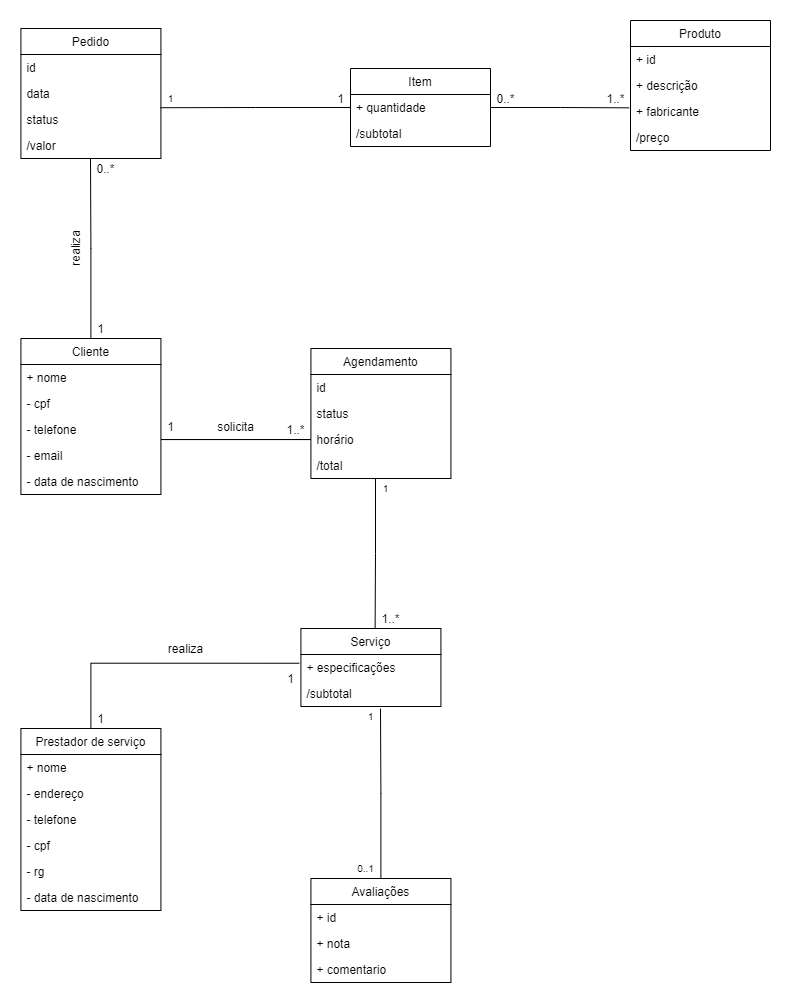

The diagram above was exported from draw.io. Its source (the exported page's mxGraphModel, read from the mxfile embedded in the PNG):
<mxGraphModel dx="1381" dy="764" grid="1" gridSize="10" guides="1" tooltips="1" connect="1" arrows="1" fold="1" page="1" pageScale="1" pageWidth="827" pageHeight="1169" math="0" shadow="0">
  <root>
    <mxCell id="0" />
    <mxCell id="1" parent="0" />
    <mxCell id="EgdVx3-38uhjONvqn9JU-72" style="edgeStyle=orthogonalEdgeStyle;rounded=0;jumpSize=6;orthogonalLoop=1;jettySize=auto;html=1;startArrow=none;startFill=0;endArrow=none;endFill=0;startSize=12;targetPerimeterSpacing=0;strokeWidth=1;" edge="1" parent="1" source="EgdVx3-38uhjONvqn9JU-1">
      <mxGeometry relative="1" as="geometry">
        <mxPoint x="100" y="280" as="targetPoint" />
      </mxGeometry>
    </mxCell>
    <mxCell id="EgdVx3-38uhjONvqn9JU-1" value="Cliente" style="swimlane;fontStyle=0;childLayout=stackLayout;horizontal=1;startSize=26;horizontalStack=0;resizeParent=1;resizeParentMax=0;resizeLast=0;collapsible=1;marginBottom=0;" vertex="1" parent="1">
      <mxGeometry x="30.419999999999987" y="460" width="140" height="156" as="geometry" />
    </mxCell>
    <mxCell id="EgdVx3-38uhjONvqn9JU-117" value="+ nome" style="text;strokeColor=none;fillColor=none;align=left;verticalAlign=top;spacingLeft=4;spacingRight=4;overflow=hidden;rotatable=0;points=[[0,0.5],[1,0.5]];portConstraint=eastwest;" vertex="1" parent="EgdVx3-38uhjONvqn9JU-1">
      <mxGeometry y="26" width="140" height="26" as="geometry" />
    </mxCell>
    <mxCell id="EgdVx3-38uhjONvqn9JU-2" value="- cpf" style="text;strokeColor=none;fillColor=none;align=left;verticalAlign=top;spacingLeft=4;spacingRight=4;overflow=hidden;rotatable=0;points=[[0,0.5],[1,0.5]];portConstraint=eastwest;" vertex="1" parent="EgdVx3-38uhjONvqn9JU-1">
      <mxGeometry y="52" width="140" height="26" as="geometry" />
    </mxCell>
    <mxCell id="EgdVx3-38uhjONvqn9JU-13" value="- telefone" style="text;strokeColor=none;fillColor=none;align=left;verticalAlign=top;spacingLeft=4;spacingRight=4;overflow=hidden;rotatable=0;points=[[0,0.5],[1,0.5]];portConstraint=eastwest;" vertex="1" parent="EgdVx3-38uhjONvqn9JU-1">
      <mxGeometry y="78" width="140" height="26" as="geometry" />
    </mxCell>
    <mxCell id="EgdVx3-38uhjONvqn9JU-4" value="- email" style="text;strokeColor=none;fillColor=none;align=left;verticalAlign=top;spacingLeft=4;spacingRight=4;overflow=hidden;rotatable=0;points=[[0,0.5],[1,0.5]];portConstraint=eastwest;" vertex="1" parent="EgdVx3-38uhjONvqn9JU-1">
      <mxGeometry y="104" width="140" height="26" as="geometry" />
    </mxCell>
    <mxCell id="EgdVx3-38uhjONvqn9JU-22" value="- data de nascimento" style="text;strokeColor=none;fillColor=none;align=left;verticalAlign=top;spacingLeft=4;spacingRight=4;overflow=hidden;rotatable=0;points=[[0,0.5],[1,0.5]];portConstraint=eastwest;fontSize=12;" vertex="1" parent="EgdVx3-38uhjONvqn9JU-1">
      <mxGeometry y="130" width="140" height="26" as="geometry" />
    </mxCell>
    <mxCell id="EgdVx3-38uhjONvqn9JU-42" style="edgeStyle=orthogonalEdgeStyle;rounded=0;jumpSize=6;orthogonalLoop=1;jettySize=auto;html=1;entryX=-0.012;entryY=0.336;entryDx=0;entryDy=0;entryPerimeter=0;startArrow=none;startFill=0;endArrow=none;endFill=0;startSize=12;targetPerimeterSpacing=0;strokeWidth=1;" edge="1" parent="1" source="EgdVx3-38uhjONvqn9JU-9" target="EgdVx3-38uhjONvqn9JU-19">
      <mxGeometry relative="1" as="geometry" />
    </mxCell>
    <mxCell id="EgdVx3-38uhjONvqn9JU-9" value="Prestador de serviço" style="swimlane;fontStyle=0;childLayout=stackLayout;horizontal=1;startSize=26;horizontalStack=0;resizeParent=1;resizeParentMax=0;resizeLast=0;collapsible=1;marginBottom=0;" vertex="1" parent="1">
      <mxGeometry x="30.419999999999987" y="850" width="140" height="182" as="geometry" />
    </mxCell>
    <mxCell id="EgdVx3-38uhjONvqn9JU-10" value="+ nome" style="text;strokeColor=none;fillColor=none;align=left;verticalAlign=top;spacingLeft=4;spacingRight=4;overflow=hidden;rotatable=0;points=[[0,0.5],[1,0.5]];portConstraint=eastwest;" vertex="1" parent="EgdVx3-38uhjONvqn9JU-9">
      <mxGeometry y="26" width="140" height="26" as="geometry" />
    </mxCell>
    <mxCell id="EgdVx3-38uhjONvqn9JU-11" value="- endereço" style="text;strokeColor=none;fillColor=none;align=left;verticalAlign=top;spacingLeft=4;spacingRight=4;overflow=hidden;rotatable=0;points=[[0,0.5],[1,0.5]];portConstraint=eastwest;" vertex="1" parent="EgdVx3-38uhjONvqn9JU-9">
      <mxGeometry y="52" width="140" height="26" as="geometry" />
    </mxCell>
    <mxCell id="EgdVx3-38uhjONvqn9JU-12" value="- telefone" style="text;strokeColor=none;fillColor=none;align=left;verticalAlign=top;spacingLeft=4;spacingRight=4;overflow=hidden;rotatable=0;points=[[0,0.5],[1,0.5]];portConstraint=eastwest;" vertex="1" parent="EgdVx3-38uhjONvqn9JU-9">
      <mxGeometry y="78" width="140" height="26" as="geometry" />
    </mxCell>
    <mxCell id="EgdVx3-38uhjONvqn9JU-103" value="- cpf" style="text;strokeColor=none;fillColor=none;align=left;verticalAlign=top;spacingLeft=4;spacingRight=4;overflow=hidden;rotatable=0;points=[[0,0.5],[1,0.5]];portConstraint=eastwest;" vertex="1" parent="EgdVx3-38uhjONvqn9JU-9">
      <mxGeometry y="104" width="140" height="26" as="geometry" />
    </mxCell>
    <mxCell id="EgdVx3-38uhjONvqn9JU-94" value="- rg" style="text;strokeColor=none;fillColor=none;align=left;verticalAlign=top;spacingLeft=4;spacingRight=4;overflow=hidden;rotatable=0;points=[[0,0.5],[1,0.5]];portConstraint=eastwest;fontSize=12;" vertex="1" parent="EgdVx3-38uhjONvqn9JU-9">
      <mxGeometry y="130" width="140" height="26" as="geometry" />
    </mxCell>
    <mxCell id="EgdVx3-38uhjONvqn9JU-113" value="- data de nascimento" style="text;strokeColor=none;fillColor=none;align=left;verticalAlign=top;spacingLeft=4;spacingRight=4;overflow=hidden;rotatable=0;points=[[0,0.5],[1,0.5]];portConstraint=eastwest;fontSize=12;" vertex="1" parent="EgdVx3-38uhjONvqn9JU-9">
      <mxGeometry y="156" width="140" height="26" as="geometry" />
    </mxCell>
    <mxCell id="EgdVx3-38uhjONvqn9JU-18" value="Serviço" style="swimlane;fontStyle=0;childLayout=stackLayout;horizontal=1;startSize=26;horizontalStack=0;resizeParent=1;resizeParentMax=0;resizeLast=0;collapsible=1;marginBottom=0;" vertex="1" parent="1">
      <mxGeometry x="310.41999999999996" y="750" width="140" height="78" as="geometry" />
    </mxCell>
    <mxCell id="EgdVx3-38uhjONvqn9JU-19" value="+ especificações" style="text;strokeColor=none;fillColor=none;align=left;verticalAlign=top;spacingLeft=4;spacingRight=4;overflow=hidden;rotatable=0;points=[[0,0.5],[1,0.5]];portConstraint=eastwest;" vertex="1" parent="EgdVx3-38uhjONvqn9JU-18">
      <mxGeometry y="26" width="140" height="26" as="geometry" />
    </mxCell>
    <mxCell id="EgdVx3-38uhjONvqn9JU-21" value="/subtotal" style="text;strokeColor=none;fillColor=none;align=left;verticalAlign=top;spacingLeft=4;spacingRight=4;overflow=hidden;rotatable=0;points=[[0,0.5],[1,0.5]];portConstraint=eastwest;" vertex="1" parent="EgdVx3-38uhjONvqn9JU-18">
      <mxGeometry y="52" width="140" height="26" as="geometry" />
    </mxCell>
    <mxCell id="EgdVx3-38uhjONvqn9JU-24" value="Agendamento" style="swimlane;fontStyle=0;childLayout=stackLayout;horizontal=1;startSize=26;horizontalStack=0;resizeParent=1;resizeParentMax=0;resizeLast=0;collapsible=1;marginBottom=0;" vertex="1" parent="1">
      <mxGeometry x="320.41999999999996" y="470" width="140" height="130" as="geometry" />
    </mxCell>
    <mxCell id="EgdVx3-38uhjONvqn9JU-116" value="id" style="text;strokeColor=none;fillColor=none;align=left;verticalAlign=top;spacingLeft=4;spacingRight=4;overflow=hidden;rotatable=0;points=[[0,0.5],[1,0.5]];portConstraint=eastwest;" vertex="1" parent="EgdVx3-38uhjONvqn9JU-24">
      <mxGeometry y="26" width="140" height="26" as="geometry" />
    </mxCell>
    <mxCell id="EgdVx3-38uhjONvqn9JU-25" value="status" style="text;strokeColor=none;fillColor=none;align=left;verticalAlign=top;spacingLeft=4;spacingRight=4;overflow=hidden;rotatable=0;points=[[0,0.5],[1,0.5]];portConstraint=eastwest;" vertex="1" parent="EgdVx3-38uhjONvqn9JU-24">
      <mxGeometry y="52" width="140" height="26" as="geometry" />
    </mxCell>
    <mxCell id="EgdVx3-38uhjONvqn9JU-26" value="horário" style="text;strokeColor=none;fillColor=none;align=left;verticalAlign=top;spacingLeft=4;spacingRight=4;overflow=hidden;rotatable=0;points=[[0,0.5],[1,0.5]];portConstraint=eastwest;" vertex="1" parent="EgdVx3-38uhjONvqn9JU-24">
      <mxGeometry y="78" width="140" height="26" as="geometry" />
    </mxCell>
    <mxCell id="EgdVx3-38uhjONvqn9JU-27" value="/total" style="text;strokeColor=none;fillColor=none;align=left;verticalAlign=top;spacingLeft=4;spacingRight=4;overflow=hidden;rotatable=0;points=[[0,0.5],[1,0.5]];portConstraint=eastwest;" vertex="1" parent="EgdVx3-38uhjONvqn9JU-24">
      <mxGeometry y="104" width="140" height="26" as="geometry" />
    </mxCell>
    <mxCell id="EgdVx3-38uhjONvqn9JU-29" style="edgeStyle=orthogonalEdgeStyle;rounded=0;orthogonalLoop=1;jettySize=auto;html=1;entryX=1.013;entryY=0.893;entryDx=0;entryDy=0;entryPerimeter=0;endArrow=none;endFill=0;" edge="1" parent="1" source="EgdVx3-38uhjONvqn9JU-26" target="EgdVx3-38uhjONvqn9JU-13">
      <mxGeometry relative="1" as="geometry" />
    </mxCell>
    <mxCell id="EgdVx3-38uhjONvqn9JU-30" style="edgeStyle=orthogonalEdgeStyle;rounded=0;orthogonalLoop=1;jettySize=auto;html=1;entryX=1.001;entryY=0.886;entryDx=0;entryDy=0;entryPerimeter=0;endArrow=none;endFill=0;" edge="1" parent="1" source="EgdVx3-38uhjONvqn9JU-26" target="EgdVx3-38uhjONvqn9JU-13">
      <mxGeometry relative="1" as="geometry" />
    </mxCell>
    <mxCell id="EgdVx3-38uhjONvqn9JU-31" value="solicita" style="text;html=1;align=center;verticalAlign=middle;resizable=0;points=[];autosize=1;strokeColor=none;" vertex="1" parent="1">
      <mxGeometry x="219.99999999999997" y="538" width="50" height="20" as="geometry" />
    </mxCell>
    <mxCell id="EgdVx3-38uhjONvqn9JU-36" value="1" style="text;html=1;align=center;verticalAlign=middle;resizable=0;points=[];autosize=1;strokeColor=none;" vertex="1" parent="1">
      <mxGeometry x="169.99999999999997" y="538" width="20" height="20" as="geometry" />
    </mxCell>
    <mxCell id="EgdVx3-38uhjONvqn9JU-37" value="1..*" style="text;html=1;align=center;verticalAlign=middle;resizable=0;points=[];autosize=1;strokeColor=none;" vertex="1" parent="1">
      <mxGeometry x="290.41999999999996" y="541" width="30" height="20" as="geometry" />
    </mxCell>
    <mxCell id="EgdVx3-38uhjONvqn9JU-40" style="edgeStyle=orthogonalEdgeStyle;rounded=0;orthogonalLoop=1;jettySize=auto;html=1;entryX=0.53;entryY=-0.002;entryDx=0;entryDy=0;entryPerimeter=0;endArrow=none;endFill=0;startArrow=none;startFill=0;jumpSize=6;targetPerimeterSpacing=0;strokeWidth=1;startSize=20;" edge="1" parent="1" target="EgdVx3-38uhjONvqn9JU-18">
      <mxGeometry relative="1" as="geometry">
        <mxPoint x="385" y="600" as="sourcePoint" />
      </mxGeometry>
    </mxCell>
    <mxCell id="EgdVx3-38uhjONvqn9JU-41" value="1..*" style="text;html=1;align=center;verticalAlign=middle;resizable=0;points=[];autosize=1;strokeColor=none;" vertex="1" parent="1">
      <mxGeometry x="385.41999999999996" y="730" width="30" height="20" as="geometry" />
    </mxCell>
    <mxCell id="EgdVx3-38uhjONvqn9JU-43" value="realiza" style="text;html=1;align=center;verticalAlign=middle;resizable=0;points=[];autosize=1;strokeColor=none;" vertex="1" parent="1">
      <mxGeometry x="169.99999999999994" y="760" width="50" height="20" as="geometry" />
    </mxCell>
    <mxCell id="EgdVx3-38uhjONvqn9JU-45" value="1" style="text;html=1;align=center;verticalAlign=middle;resizable=0;points=[];autosize=1;strokeColor=none;" vertex="1" parent="1">
      <mxGeometry x="100.41999999999996" y="830" width="20" height="20" as="geometry" />
    </mxCell>
    <mxCell id="EgdVx3-38uhjONvqn9JU-46" value="1" style="text;html=1;align=center;verticalAlign=middle;resizable=0;points=[];autosize=1;strokeColor=none;" vertex="1" parent="1">
      <mxGeometry x="290.41999999999996" y="790" width="20" height="20" as="geometry" />
    </mxCell>
    <mxCell id="EgdVx3-38uhjONvqn9JU-56" value="Pedido" style="swimlane;fontStyle=0;childLayout=stackLayout;horizontal=1;startSize=26;horizontalStack=0;resizeParent=1;resizeParentMax=0;resizeLast=0;collapsible=1;marginBottom=0;" vertex="1" parent="1">
      <mxGeometry x="30.419999999999987" y="150" width="140" height="130" as="geometry" />
    </mxCell>
    <mxCell id="EgdVx3-38uhjONvqn9JU-119" value="id" style="text;strokeColor=none;fillColor=none;align=left;verticalAlign=top;spacingLeft=4;spacingRight=4;overflow=hidden;rotatable=0;points=[[0,0.5],[1,0.5]];portConstraint=eastwest;" vertex="1" parent="EgdVx3-38uhjONvqn9JU-56">
      <mxGeometry y="26" width="140" height="26" as="geometry" />
    </mxCell>
    <mxCell id="EgdVx3-38uhjONvqn9JU-57" value="data" style="text;strokeColor=none;fillColor=none;align=left;verticalAlign=top;spacingLeft=4;spacingRight=4;overflow=hidden;rotatable=0;points=[[0,0.5],[1,0.5]];portConstraint=eastwest;" vertex="1" parent="EgdVx3-38uhjONvqn9JU-56">
      <mxGeometry y="52" width="140" height="26" as="geometry" />
    </mxCell>
    <mxCell id="EgdVx3-38uhjONvqn9JU-58" value="status" style="text;strokeColor=none;fillColor=none;align=left;verticalAlign=top;spacingLeft=4;spacingRight=4;overflow=hidden;rotatable=0;points=[[0,0.5],[1,0.5]];portConstraint=eastwest;" vertex="1" parent="EgdVx3-38uhjONvqn9JU-56">
      <mxGeometry y="78" width="140" height="26" as="geometry" />
    </mxCell>
    <mxCell id="EgdVx3-38uhjONvqn9JU-59" value="/valor" style="text;strokeColor=none;fillColor=none;align=left;verticalAlign=top;spacingLeft=4;spacingRight=4;overflow=hidden;rotatable=0;points=[[0,0.5],[1,0.5]];portConstraint=eastwest;" vertex="1" parent="EgdVx3-38uhjONvqn9JU-56">
      <mxGeometry y="104" width="140" height="26" as="geometry" />
    </mxCell>
    <mxCell id="EgdVx3-38uhjONvqn9JU-64" value="Item" style="swimlane;fontStyle=0;childLayout=stackLayout;horizontal=1;startSize=26;horizontalStack=0;resizeParent=1;resizeParentMax=0;resizeLast=0;collapsible=1;marginBottom=0;" vertex="1" parent="1">
      <mxGeometry x="359.99999999999994" y="190" width="140" height="78" as="geometry" />
    </mxCell>
    <mxCell id="EgdVx3-38uhjONvqn9JU-65" value="+ quantidade" style="text;strokeColor=none;fillColor=none;align=left;verticalAlign=top;spacingLeft=4;spacingRight=4;overflow=hidden;rotatable=0;points=[[0,0.5],[1,0.5]];portConstraint=eastwest;" vertex="1" parent="EgdVx3-38uhjONvqn9JU-64">
      <mxGeometry y="26" width="140" height="26" as="geometry" />
    </mxCell>
    <mxCell id="EgdVx3-38uhjONvqn9JU-70" value="/subtotal" style="text;strokeColor=none;fillColor=none;align=left;verticalAlign=top;spacingLeft=4;spacingRight=4;overflow=hidden;rotatable=0;points=[[0,0.5],[1,0.5]];portConstraint=eastwest;" vertex="1" parent="EgdVx3-38uhjONvqn9JU-64">
      <mxGeometry y="52" width="140" height="26" as="geometry" />
    </mxCell>
    <mxCell id="EgdVx3-38uhjONvqn9JU-76" value="1" style="text;html=1;align=center;verticalAlign=middle;resizable=0;points=[];autosize=1;strokeColor=none;" vertex="1" parent="1">
      <mxGeometry x="340" y="210" width="20" height="20" as="geometry" />
    </mxCell>
    <mxCell id="EgdVx3-38uhjONvqn9JU-77" value="0..*" style="text;html=1;align=center;verticalAlign=middle;resizable=0;points=[];autosize=1;strokeColor=none;" vertex="1" parent="1">
      <mxGeometry x="100.41999999999999" y="280" width="30" height="20" as="geometry" />
    </mxCell>
    <mxCell id="EgdVx3-38uhjONvqn9JU-78" value="1" style="text;html=1;align=center;verticalAlign=middle;resizable=0;points=[];autosize=1;strokeColor=none;" vertex="1" parent="1">
      <mxGeometry x="100.41999999999999" y="440" width="20" height="20" as="geometry" />
    </mxCell>
    <mxCell id="EgdVx3-38uhjONvqn9JU-79" value="realiza" style="text;html=1;align=center;verticalAlign=middle;resizable=0;points=[];autosize=1;strokeColor=none;rotation=-90;" vertex="1" parent="1">
      <mxGeometry x="60.420000000000016" y="360" width="50" height="20" as="geometry" />
    </mxCell>
    <mxCell id="EgdVx3-38uhjONvqn9JU-81" value="Produto" style="swimlane;fontStyle=0;childLayout=stackLayout;horizontal=1;startSize=26;horizontalStack=0;resizeParent=1;resizeParentMax=0;resizeLast=0;collapsible=1;marginBottom=0;" vertex="1" parent="1">
      <mxGeometry x="640" y="142" width="140" height="130" as="geometry" />
    </mxCell>
    <mxCell id="EgdVx3-38uhjONvqn9JU-87" value="+ id" style="text;strokeColor=none;fillColor=none;align=left;verticalAlign=top;spacingLeft=4;spacingRight=4;overflow=hidden;rotatable=0;points=[[0,0.5],[1,0.5]];portConstraint=eastwest;" vertex="1" parent="EgdVx3-38uhjONvqn9JU-81">
      <mxGeometry y="26" width="140" height="26" as="geometry" />
    </mxCell>
    <mxCell id="EgdVx3-38uhjONvqn9JU-82" value="+ descrição" style="text;strokeColor=none;fillColor=none;align=left;verticalAlign=top;spacingLeft=4;spacingRight=4;overflow=hidden;rotatable=0;points=[[0,0.5],[1,0.5]];portConstraint=eastwest;" vertex="1" parent="EgdVx3-38uhjONvqn9JU-81">
      <mxGeometry y="52" width="140" height="26" as="geometry" />
    </mxCell>
    <mxCell id="EgdVx3-38uhjONvqn9JU-90" value="+ fabricante" style="text;strokeColor=none;fillColor=none;align=left;verticalAlign=top;spacingLeft=4;spacingRight=4;overflow=hidden;rotatable=0;points=[[0,0.5],[1,0.5]];portConstraint=eastwest;" vertex="1" parent="EgdVx3-38uhjONvqn9JU-81">
      <mxGeometry y="78" width="140" height="26" as="geometry" />
    </mxCell>
    <mxCell id="EgdVx3-38uhjONvqn9JU-85" value="/preço" style="text;strokeColor=none;fillColor=none;align=left;verticalAlign=top;spacingLeft=4;spacingRight=4;overflow=hidden;rotatable=0;points=[[0,0.5],[1,0.5]];portConstraint=eastwest;" vertex="1" parent="EgdVx3-38uhjONvqn9JU-81">
      <mxGeometry y="104" width="140" height="26" as="geometry" />
    </mxCell>
    <mxCell id="EgdVx3-38uhjONvqn9JU-92" value="0..*" style="text;html=1;align=center;verticalAlign=middle;resizable=0;points=[];autosize=1;strokeColor=none;" vertex="1" parent="1">
      <mxGeometry x="500" y="210" width="30" height="20" as="geometry" />
    </mxCell>
    <mxCell id="EgdVx3-38uhjONvqn9JU-93" value="1..*" style="text;html=1;align=center;verticalAlign=middle;resizable=0;points=[];autosize=1;strokeColor=none;" vertex="1" parent="1">
      <mxGeometry x="610" y="210" width="30" height="20" as="geometry" />
    </mxCell>
    <mxCell id="EgdVx3-38uhjONvqn9JU-126" style="edgeStyle=orthogonalEdgeStyle;rounded=0;jumpSize=6;orthogonalLoop=1;jettySize=auto;html=1;fontSize=10;startArrow=none;startFill=0;endArrow=none;endFill=0;startSize=20;targetPerimeterSpacing=0;strokeWidth=1;" edge="1" parent="1" source="EgdVx3-38uhjONvqn9JU-109">
      <mxGeometry relative="1" as="geometry">
        <mxPoint x="390" y="830" as="targetPoint" />
      </mxGeometry>
    </mxCell>
    <mxCell id="EgdVx3-38uhjONvqn9JU-109" value="Avaliações" style="swimlane;fontStyle=0;childLayout=stackLayout;horizontal=1;startSize=26;horizontalStack=0;resizeParent=1;resizeParentMax=0;resizeLast=0;collapsible=1;marginBottom=0;" vertex="1" parent="1">
      <mxGeometry x="320.41999999999996" y="1000" width="140" height="104" as="geometry" />
    </mxCell>
    <mxCell id="EgdVx3-38uhjONvqn9JU-110" value="+ id" style="text;strokeColor=none;fillColor=none;align=left;verticalAlign=top;spacingLeft=4;spacingRight=4;overflow=hidden;rotatable=0;points=[[0,0.5],[1,0.5]];portConstraint=eastwest;" vertex="1" parent="EgdVx3-38uhjONvqn9JU-109">
      <mxGeometry y="26" width="140" height="26" as="geometry" />
    </mxCell>
    <mxCell id="EgdVx3-38uhjONvqn9JU-111" value="+ nota" style="text;strokeColor=none;fillColor=none;align=left;verticalAlign=top;spacingLeft=4;spacingRight=4;overflow=hidden;rotatable=0;points=[[0,0.5],[1,0.5]];portConstraint=eastwest;" vertex="1" parent="EgdVx3-38uhjONvqn9JU-109">
      <mxGeometry y="52" width="140" height="26" as="geometry" />
    </mxCell>
    <mxCell id="EgdVx3-38uhjONvqn9JU-114" value="+ comentario" style="text;strokeColor=none;fillColor=none;align=left;verticalAlign=top;spacingLeft=4;spacingRight=4;overflow=hidden;rotatable=0;points=[[0,0.5],[1,0.5]];portConstraint=eastwest;" vertex="1" parent="EgdVx3-38uhjONvqn9JU-109">
      <mxGeometry y="78" width="140" height="26" as="geometry" />
    </mxCell>
    <mxCell id="EgdVx3-38uhjONvqn9JU-121" style="edgeStyle=orthogonalEdgeStyle;rounded=0;jumpSize=6;orthogonalLoop=1;jettySize=auto;html=1;entryX=0.997;entryY=0.047;entryDx=0;entryDy=0;entryPerimeter=0;fontSize=10;startArrow=none;startFill=0;endArrow=none;endFill=0;startSize=20;targetPerimeterSpacing=0;strokeWidth=1;" edge="1" parent="1" source="EgdVx3-38uhjONvqn9JU-65" target="EgdVx3-38uhjONvqn9JU-58">
      <mxGeometry relative="1" as="geometry" />
    </mxCell>
    <mxCell id="EgdVx3-38uhjONvqn9JU-123" value="1" style="text;html=1;align=center;verticalAlign=middle;resizable=0;points=[];autosize=1;strokeColor=none;fontSize=10;" vertex="1" parent="1">
      <mxGeometry x="170" y="210" width="20" height="20" as="geometry" />
    </mxCell>
    <mxCell id="EgdVx3-38uhjONvqn9JU-125" style="edgeStyle=orthogonalEdgeStyle;rounded=0;jumpSize=6;orthogonalLoop=1;jettySize=auto;html=1;entryX=-0.01;entryY=0.359;entryDx=0;entryDy=0;entryPerimeter=0;fontSize=10;startArrow=none;startFill=0;endArrow=none;endFill=0;startSize=20;targetPerimeterSpacing=0;strokeWidth=1;" edge="1" parent="1" source="EgdVx3-38uhjONvqn9JU-65" target="EgdVx3-38uhjONvqn9JU-90">
      <mxGeometry relative="1" as="geometry" />
    </mxCell>
    <mxCell id="EgdVx3-38uhjONvqn9JU-128" value="0..1" style="text;html=1;align=center;verticalAlign=middle;resizable=0;points=[];autosize=1;strokeColor=none;fontSize=10;" vertex="1" parent="1">
      <mxGeometry x="360.42" y="980" width="30" height="20" as="geometry" />
    </mxCell>
    <mxCell id="EgdVx3-38uhjONvqn9JU-129" value="1" style="text;html=1;align=center;verticalAlign=middle;resizable=0;points=[];autosize=1;strokeColor=none;fontSize=10;" vertex="1" parent="1">
      <mxGeometry x="385.42" y="600" width="20" height="20" as="geometry" />
    </mxCell>
    <mxCell id="EgdVx3-38uhjONvqn9JU-132" value="1" style="text;html=1;align=center;verticalAlign=middle;resizable=0;points=[];autosize=1;strokeColor=none;fontSize=10;" vertex="1" parent="1">
      <mxGeometry x="370.42" y="828" width="20" height="20" as="geometry" />
    </mxCell>
  </root>
</mxGraphModel>